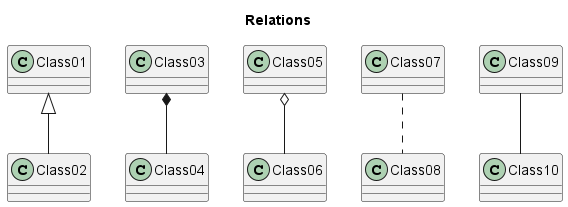

The diagram above was rendered by PlantUML. Its source (embedded in the PNG):
@startuml relations
    /'See relations.png for a diagram'/
    title Relations
    Class01 <|-- Class02
    Class03 *-- Class04
    Class05 o-- Class06
    Class07 .. Class08
    Class09 -- Class10
@enduml